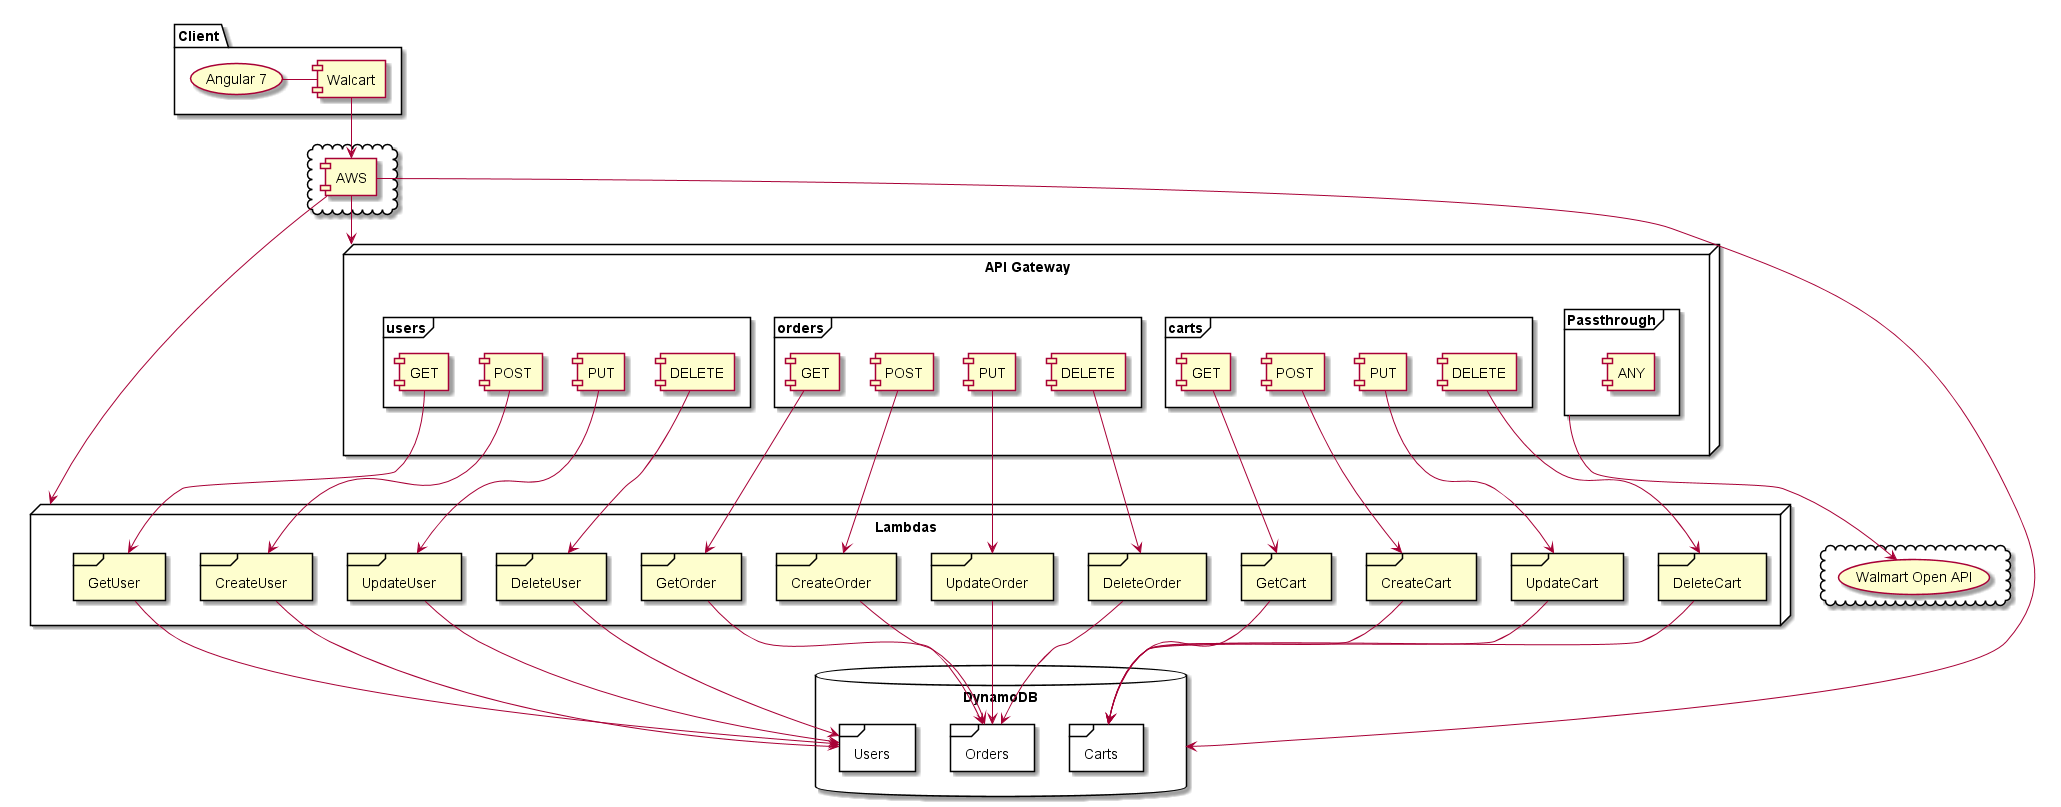

The diagram above was rendered by PlantUML. Its source (embedded in the PNG):
@startuml

package "Client" {
  (Angular 7) - [Walcart]
}
 
cloud {
  [AWS]
}


cloud  {
  (Walmart Open API)
  
}

node Lambdas{
  frame GetUser
  frame CreateUser
  frame UpdateUser
  frame DeleteUser
  frame GetCart
  frame CreateCart
  frame UpdateCart
  frame DeleteCart
  frame GetOrder
  frame CreateOrder
  frame UpdateOrder
  frame DeleteOrder
}

node "API Gateway" as APIGateway {
  frame users {
    [GET] as USERS_GET
    [POST] as USERS_POST
    [PUT] as USERS_PUT
    [DELETE] as USERS_DELETE
  }
  frame orders {
    [GET] as ORDERS_GET
    [POST] as ORDERS_POST
    [PUT] as ORDERS_PUT
    [DELETE] as ORDERS_DELETE
  }
  frame carts {
    [GET] as CARTS_GET
    [POST] as CARTS_POST
    [PUT] as CARTS_PUT
    [DELETE] as CARTS_DELETE
  }
  frame Passthrough {
    [ANY]
  }
}

database DynamoDB {
  frame Users {

  }
  frame Orders {

  }
  frame Carts {

  }
}


[Walcart] --> [AWS]
Passthrough ---> (Walmart Open API)
[AWS] --> APIGateway
[AWS] ---> DynamoDB
[AWS] ---> Lambdas
USERS_GET ---> GetUser
USERS_POST ---> CreateUser
USERS_PUT ---> UpdateUser
USERS_DELETE ---> DeleteUser
CARTS_GET ---> GetCart
CARTS_POST ---> CreateCart
CARTS_PUT ---> UpdateCart
CARTS_DELETE ---> DeleteCart
ORDERS_GET ---> GetOrder
ORDERS_POST ---> CreateOrder
ORDERS_PUT ---> UpdateOrder
ORDERS_DELETE ---> DeleteOrder
GetCart --> Carts
UpdateCart --> Carts
CreateCart --> Carts
DeleteCart --> Carts
GetUser --> Users
UpdateUser --> Users
CreateUser --> Users
DeleteUser --> Users
GetOrder --> Orders
UpdateOrder --> Orders
CreateOrder --> Orders
DeleteOrder --> Orders


@enduml